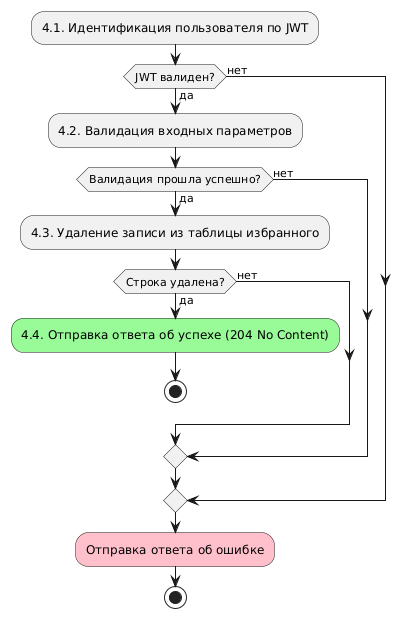

The diagram above was rendered by PlantUML. Its source (embedded in the PNG):
@startuml activity diagram
:4.1. Идентификация пользователя по JWT;
if (JWT валиден?) then (да)
    :4.2. Валидация входных параметров;
    if (Валидация прошла успешно?) then (да)
        :4.3. Удаление записи из таблицы избранного;
        if (Строка удалена?) then (да)
            :4.4. Отправка ответа об успехе (204 No Content);<<#palegreen>>
            stop
        else (нет)
        endif
    else (нет)
    endif
else (нет)
endif
:Отправка ответа об ошибке;<<#pink>>
stop
@enduml